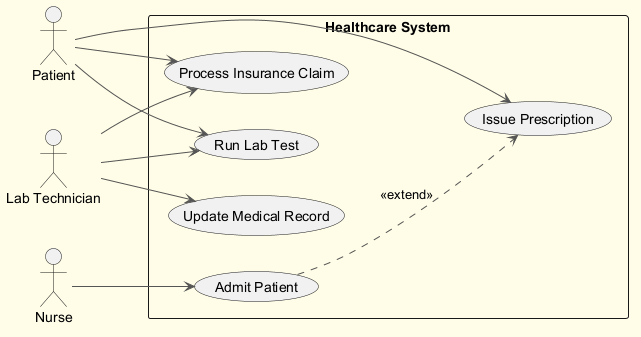

The diagram above was rendered by PlantUML. Its source (embedded in the PNG):
@startuml
skinparam backgroundColor #FFFDE7
skinparam classBackgroundColor #FFF9C4
skinparam classBorderColor #F57F17
skinparam ArrowColor #555555
left to right direction
actor "Patient" as P
actor "Nurse" as N
actor "Lab Technician" as LT
rectangle "Healthcare System" {
  usecase "Run Lab Test" as UC_RunLabTest
  usecase "Update Medical Record" as UC_UpdateMedicalRecord
  usecase "Issue Prescription" as UC_IssuePrescription
  usecase "Admit Patient" as UC_AdmitPatient
  usecase "Process Insurance Claim" as UC_ProcessInsuranceClaim
}
P --> UC_RunLabTest
P --> UC_IssuePrescription
P --> UC_ProcessInsuranceClaim
N --> UC_AdmitPatient
LT --> UC_ProcessInsuranceClaim
LT --> UC_RunLabTest
LT --> UC_UpdateMedicalRecord
UC_AdmitPatient ..> UC_IssuePrescription : <<extend>>
@enduml